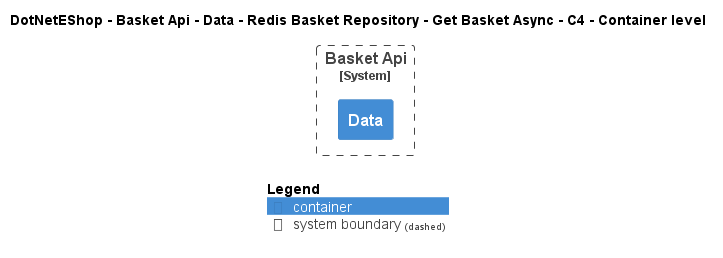

The diagram above was rendered by PlantUML. Its source (embedded in the PNG):
@startuml
!include ..\..\..\..\..\..\..\..\..\.c4s\C4_Container.puml

AddElementTag("c4interflow:lifecycle:new", $bgColor=green, $fontColor=#ffffff, $borderColor=green, $shadowing="False")
AddElementTag("c4interflow:lifecycle:changed", $bgColor=orange, $fontColor=#ffffff, $borderColor=orange, $shadowing="False")
AddElementTag("c4interflow:lifecycle:removed", $bgColor=red, $fontColor=#ffffff, $borderColor=red, $shadowing="False")

AddRelTag("c4interflow:lifecycle:new", $textColor=green, $lineColor=green)
AddRelTag("c4interflow:lifecycle:changed", $textColor=orange, $lineColor=orange)
AddRelTag("c4interflow:lifecycle:removed", $textColor=red, $lineColor=red)

SHOW_PERSON_PORTRAIT()
LAYOUT_TOP_DOWN()

skinparam linetype polyline

title DotNetEShop - Basket Api - Data - Redis Basket Repository - Get Basket Async - C4 - Container level


System_Boundary(DotNetEShop.SoftwareSystems.BasketApi, "Basket Api") {
    Container(DotNetEShop.SoftwareSystems.BasketApi.Containers.Data, "Data", "", "")
}



SHOW_LEGEND()
@enduml